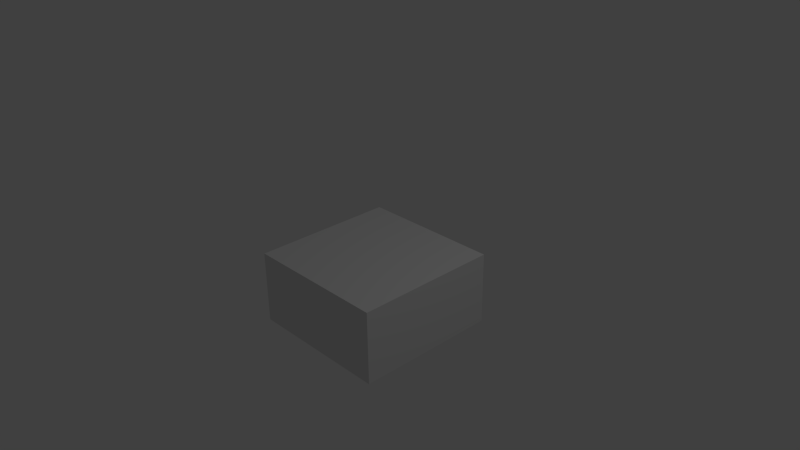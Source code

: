 # Source: floor-fan.blend  (saved by Blender 2.76.0; exported with 4.5.12 LTS)
import bpy
from mathutils import Matrix  # noqa: F401  (used for matrix-valued properties, if any)

bpy.ops.wm.read_factory_settings(use_empty=True)
scene = bpy.context.scene
scene.name = 'Scene'

# ---- collections
col_collection_1 = bpy.data.collections.new('Collection 1'); scene.collection.children.link(col_collection_1)

# ---- materials (node trees are filled in below, after node groups)
mat_fan_metal = bpy.data.materials.new('Fan-Metal')
mat_fan_metal.alpha_threshold = 0.0
mat_fan_metal.use_transparent_shadow = False
mat_fan_metal.roughness = 0.5
mat_fan_metal.line_color = (0.0, 0.0, 0.0, 1.0)
mat_black_metal = bpy.data.materials.new('Black-Metal')
mat_black_metal.alpha_threshold = 0.0
mat_black_metal.use_transparent_shadow = False
mat_black_metal.diffuse_color = (0.0331, 0.0331, 0.0331, 1.0)
mat_black_metal.roughness = 0.5
mat_black = bpy.data.materials.new('Black')
mat_black.alpha_threshold = 0.0
mat_black.use_transparent_shadow = False
mat_black.diffuse_color = (0.0, 0.0, 0.0, 1.0)
mat_black.specular_color = (0.0, 0.0, 0.0)
mat_black.roughness = 0.5
mat_black.specular_intensity = 0.0

# ---- material node trees

# ---- world
world_world = bpy.data.worlds.new('World'); scene.world = world_world
world_world.color = (0.05088, 0.05088, 0.05088)
world_world.use_sun_shadow = False
world_world.sun_shadow_jitter_overblur = 0.0
world_world.cycles.sampling_method = 'MANUAL'
world_world.cycles.sample_map_resolution = 256

# ---- cameras
cam_camera = bpy.data.cameras.new('Camera')
cam_camera.clip_end = 100.0
cam_camera.lens = 35.0
cam_camera.sensor_width = 32.0
cam_camera.sensor_height = 18.0
cam_camera.ortho_scale = 7.314
cam_camera.dof.focus_distance = 0.0
cam_camera.dof.aperture_fstop = 128.0

# ---- lights
light_lamp = bpy.data.lights.new('Lamp', 'POINT')
light_lamp.transmission_factor = 0.0
light_lamp.cutoff_distance = 30.0
light_lamp.energy = 100.0
light_lamp.shadow_buffer_clip_start = 1.001
light_lamp.shadow_soft_size = 0.1
light_lamp.shadow_maximum_resolution = 0.006
light_lamp.use_absolute_resolution = True
light_lamp.cycles.use_multiple_importance_sampling = False

# ---- meshes
me_mesh = bpy.data.meshes.new('Mesh')
me_mesh.from_pydata([(3.073e-09, 0.007111, -0.05), (3.073e-09, 0.007111, 0.05), (0.005029, 0.005028, -0.05), (0.005029, 0.005028, 0.05), (0.007112, -2.919e-09, -0.05), (0.007112, -2.919e-09, 0.05), (0.005029, -0.005028, -0.05), (0.005029, -0.005028, 0.05), (2.452e-09, -0.007111, -0.05), (2.452e-09, -0.007111, 0.05), (-0.005029, -0.005028, -0.05), (-0.005029, -0.005028, 0.05), (-0.007112, -2.523e-09, -0.05), (-0.007112, -2.523e-09, 0.05), (-0.005029, 0.005028, -0.05), (-0.005029, 0.005028, 0.05), (-0.02286, -0.0127, 0.0375), (-0.03048, -0.007619, 0.0375), (-0.03048, 0.007619, -0.0625), (-0.02286, 0.0127, -0.0625), (-0.00508, 0.005079, -0.0125), (-0.0127, 0.02286, 0.0375), (-0.00762, 0.03047, 0.0375), (0.00762, 0.03047, -0.0625), (0.0127, 0.02286, -0.0625), (0.00508, 0.005079, -0.0125), (0.02286, 0.0127, 0.0375), (0.03048, 0.007619, 0.0375), (0.03048, -0.007619, -0.0625), (0.02286, -0.0127, -0.0625), (0.00508, -0.005079, -0.0125), (0.0127, -0.02286, 0.0375), (0.00762, -0.03047, 0.0375), (-0.00762, -0.03047, -0.0625), (-0.0127, -0.02286, -0.0625), (-0.00508, -0.005079, -0.0125), (0.0127, 0.02286, -0.0375), (0.00508, 0.005079, 0.0125), (-0.0127, 0.02286, 0.0625), (-0.00762, 0.03047, 0.0625), (0.02286, -0.0127, -0.0375), (0.00508, -0.005079, 0.0125), (-0.03048, 0.007619, -0.0375), (-0.02286, 0.0127, -0.0375), (0.00762, -0.03047, 0.0625), (-0.00762, -0.03047, -0.0375), (-0.00508, 0.005079, 0.0125), (0.02286, 0.0127, 0.0625), (0.03048, 0.007619, 0.0625), (0.03048, -0.007619, -0.0375), (-0.0127, -0.02286, -0.0375), (-0.00508, -0.005079, 0.0125), (-0.03048, -0.007619, 0.0625), (-0.02286, -0.0127, 0.0625), (0.00762, 0.03047, -0.0375), (0.0127, -0.02286, 0.0625)], [], [(0, 1, 3, 2), (2, 3, 5, 4), (4, 5, 7, 6), (6, 7, 9, 8), (8, 9, 11, 10), (10, 11, 13, 12), (3, 1, 15, 13, 11, 9, 7, 5), (14, 15, 1, 0), (12, 13, 15, 14), (0, 2, 4, 6, 8, 10, 12, 14), (22, 23, 24, 21), (24, 25, 20, 21), (18, 19, 16, 17), (32, 33, 34, 31), (29, 30, 25, 26), (27, 28, 29, 26), (20, 35, 16, 19), (30, 35, 20, 25), (34, 35, 30, 31), (39, 38, 36, 54), (36, 38, 46, 37), (42, 52, 53, 43), (44, 55, 50, 45), (40, 47, 37, 41), (48, 47, 40, 49), (46, 43, 53, 51), (41, 37, 46, 51), (50, 55, 41, 51), (18, 17, 52, 42), (33, 32, 44, 45), (24, 23, 54, 36), (20, 19, 43, 46), (32, 31, 55, 44), (27, 26, 47, 48), (34, 33, 45, 50), (16, 35, 51, 53), (28, 27, 48, 49), (17, 16, 53, 52), (25, 24, 36, 37), (26, 25, 37, 47), (21, 20, 46, 38), (22, 21, 38, 39), (23, 22, 39, 54), (29, 28, 49, 40), (30, 29, 40, 41), (31, 30, 41, 55), (35, 34, 50, 51), (19, 18, 42, 43)])
me_mesh.polygons.foreach_set('material_index', [1, 1, 1, 1, 1, 1, 1, 1, 1, 1, 0, 0, 0, 0, 0, 0, 0, 0, 0, 0, 0, 0, 0, 0, 0, 0, 0, 0, 0, 0, 0, 0, 0, 0, 0, 0, 0, 0, 0, 0, 0, 0, 0, 0, 0, 0, 0, 0])
me_mesh.materials.append(mat_fan_metal)
me_mesh.materials.append(mat_black_metal)
me_mesh.use_remesh_preserve_volume = False
me_mesh.use_remesh_preserve_attributes = False
me_mesh.use_mirror_vertex_groups = False
me_mesh.update()
me_cube_001 = bpy.data.meshes.new('Cube.001')
me_cube_001.from_pydata([(-1.0, -1.0, -2.0), (-1.0, -1.0, 0.0), (-1.0, 1.0, -2.0), (-1.0, 1.0, 0.0), (1.0, -1.0, -2.0), (1.0, -1.0, 0.0), (1.0, 1.0, -2.0), (1.0, 1.0, 0.0)], [], [(1, 3, 2, 0), (3, 7, 6, 2), (7, 5, 4, 6), (5, 1, 0, 4), (0, 2, 6, 4), (5, 7, 3, 1)])
_uv = me_cube_001.uv_layers.new(name='UVMap')
_uv.uv.foreach_set('vector', [0.0, 0.0, 0.0, 1.0, 0.0, 1.0, 0.0, 0.0, 0.0, 1.0, 1.0, 1.0, 1.0, 1.0, 0.0, 1.0, 1.0, 1.0, 1.0, 0.0, 1.0, 0.0, 1.0, 1.0, 1.0, 0.0, 0.0, 0.0, 0.0, 0.0, 1.0, 0.0, 0.0, 0.0, 0.0, 0.0, 0.0, 0.0, 0.0, 0.0, 1.0, 0.0, 1.0, 1.0, 0.0, 1.0, 0.0, 0.0])
me_cube_001.use_remesh_preserve_volume = False
me_cube_001.use_remesh_preserve_attributes = False
me_cube_001.use_mirror_vertex_groups = False
me_cube_001.update()
me_cube_002 = bpy.data.meshes.new('Cube.002')
me_cube_002.from_pydata([(-1.0, -1.0, -2.0), (-1.0, -1.0, 0.0), (-1.0, 1.0, -2.0), (-1.0, 1.0, 0.0), (1.0, -1.0, -2.0), (1.0, -1.0, 0.0), (1.0, 1.0, -2.0), (1.0, 1.0, 0.0)], [], [(1, 0, 2, 3), (3, 2, 6, 7), (7, 6, 4, 5), (5, 4, 0, 1), (0, 4, 6, 2)])
me_cube_002.materials.append(mat_black)
me_cube_002.use_remesh_preserve_volume = False
me_cube_002.use_remesh_preserve_attributes = False
me_cube_002.use_mirror_vertex_groups = False
me_cube_002.update()

# ---- objects
ob_fan = bpy.data.objects.new('Fan', me_mesh)
ob_fan_floor = bpy.data.objects.new('Fan-Floor', me_cube_001)
ob_lamp = bpy.data.objects.new('Lamp', light_lamp)
ob_camera = bpy.data.objects.new('Camera', cam_camera)
ob_fan_shell = bpy.data.objects.new('Fan-Shell', me_cube_002)

# ---- transforms, parenting, visibility, modifiers, constraints
ob_fan.location = (-7.562e-08, 6.418e-08, -0.15)
ob_fan.scale = (24.61, 24.61, 1.0)
ob_fan.lineart.crease_threshold = 0.0
ob_fan_floor.location = (0.0, 0.0, 0.0)
ob_fan_floor.scale = (1.0, 1.0, 0.5)
ob_fan_floor.lineart.crease_threshold = 0.0
ob_lamp.location = (4.076, 1.005, 5.904)
ob_lamp.rotation_euler = (0.6503, 0.05522, 1.866)
ob_lamp.lock_rotations_4d = False
ob_lamp.empty_display_type = 'ARROWS'
ob_lamp.color = (0.0, 0.0, 0.0, 0.0)
ob_lamp.lineart.crease_threshold = 0.0
ob_camera.location = (7.481, -6.508, 5.344)
ob_camera.rotation_euler = (1.109, 0.01082, 0.8149)
ob_camera.lock_rotations_4d = False
ob_camera.empty_display_type = 'ARROWS'
ob_camera.color = (0.0, 0.0, 0.0, 0.0)
ob_camera.display_type = 'WIRE'
ob_camera.lineart.crease_threshold = 0.0
ob_fan_shell.location = (0.0, 0.0, -0.01)
ob_fan_shell.scale = (0.9, 0.9, 0.4)
ob_fan_shell.lineart.crease_threshold = 0.0

# ---- collection membership
col_collection_1.objects.link(ob_fan)
col_collection_1.objects.link(ob_fan_floor)
col_collection_1.objects.link(ob_lamp)
col_collection_1.objects.link(ob_camera)
col_collection_1.objects.link(ob_fan_shell)

# ---- scene / render settings (as saved in the file)
scene.camera = ob_camera
scene.frame_start = 1; scene.frame_end = 250; scene.frame_set(1)
scene.render.engine = 'BLENDER_EEVEE_NEXT'
scene.render.resolution_percentage = 50
scene.render.dither_intensity = 0.0
scene.cycles.use_denoising = False
scene.cycles.samples = 10
scene.cycles.sampling_pattern = 'TABULATED_SOBOL'
scene.cycles.light_sampling_threshold = 0.0
scene.cycles.use_adaptive_sampling = False
scene.cycles.use_light_tree = False
scene.cycles.blur_glossy = 0.0
scene.cycles.pixel_filter_type = 'GAUSSIAN'
scene.cycles.sample_clamp_indirect = 0.0
scene.view_settings.view_transform = 'Standard'
bpy.context.view_layer.update()
